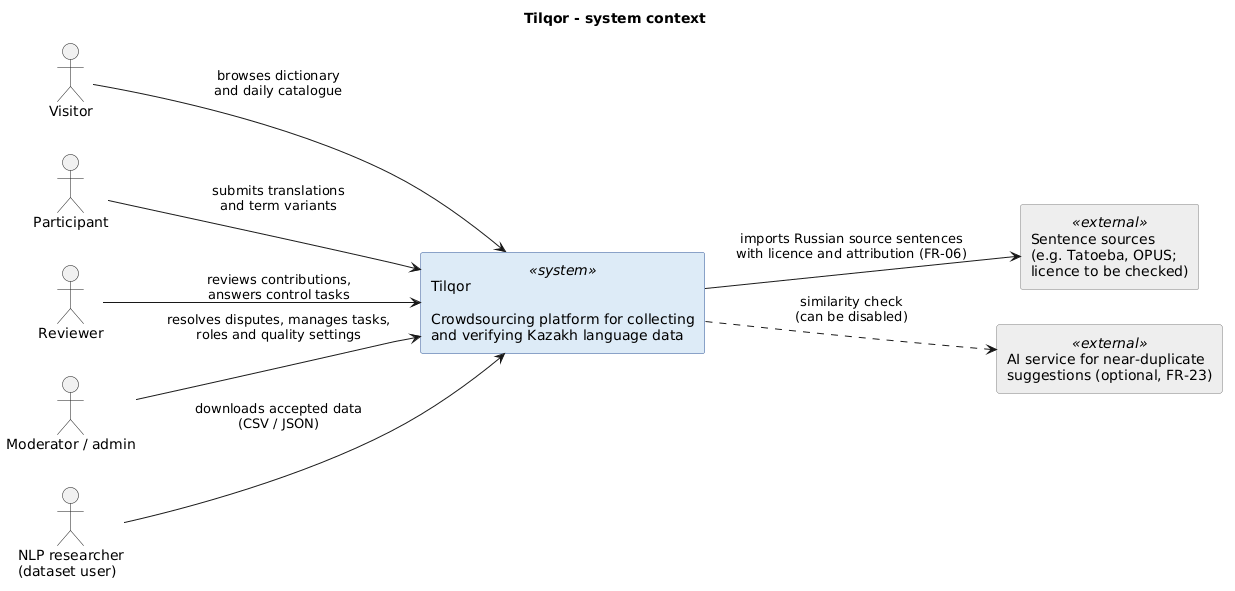

The diagram above was rendered by PlantUML. Its source (embedded in the PNG):
@startuml context
' System context diagram (TIL-6).
' Actors follow docs/requirements.md, section 2 (TIL-11).
title Tilqor - system context

left to right direction
skinparam shadowing false
skinparam rectangle {
  BackgroundColor<<system>> #DDEBF7
  BorderColor<<system>> #2F5597
  BackgroundColor<<external>> #EEEEEE
  BorderColor<<external>> #7F7F7F
}

actor "Visitor" as visitor
actor "Participant" as participant
actor "Reviewer" as reviewer
actor "Moderator / admin" as moderator
actor "NLP researcher\n(dataset user)" as researcher

rectangle "Tilqor\n\nCrowdsourcing platform for collecting\nand verifying Kazakh language data" <<system>> as tilqor

rectangle "Sentence sources\n(e.g. Tatoeba, OPUS;\nlicence to be checked)" <<external>> as sources
rectangle "AI service for near-duplicate\nsuggestions (optional, FR-23)" <<external>> as ai

visitor --> tilqor : browses dictionary\nand daily catalogue
participant --> tilqor : submits translations\nand term variants
reviewer --> tilqor : reviews contributions,\nanswers control tasks
moderator --> tilqor : resolves disputes, manages tasks,\nroles and quality settings
researcher --> tilqor : downloads accepted data\n(CSV / JSON)

tilqor --> sources : imports Russian source sentences\nwith licence and attribution (FR-06)
tilqor ..> ai : similarity check\n(can be disabled)
@enduml